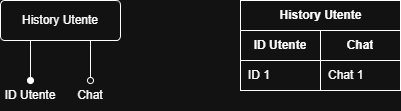

The diagram above was exported from draw.io. Its source (the exported page's mxGraphModel, read from the mxfile embedded in the PNG):
<mxGraphModel dx="1178" dy="455" grid="1" gridSize="10" guides="1" tooltips="1" connect="1" arrows="1" fold="1" page="1" pageScale="1" pageWidth="827" pageHeight="1169" math="0" shadow="0">
  <root>
    <mxCell id="0" />
    <mxCell id="1" parent="0" />
    <mxCell id="VIOnmqSFloaWFu8tJD1x-1" value="History Utente" style="rounded=1;arcSize=10;whiteSpace=wrap;html=1;align=center;" vertex="1" parent="1">
      <mxGeometry x="80" y="80" width="120" height="40" as="geometry" />
    </mxCell>
    <mxCell id="VIOnmqSFloaWFu8tJD1x-6" value="" style="endArrow=none;html=1;rounded=0;entryX=0.25;entryY=1;entryDx=0;entryDy=0;endFill=0;startArrow=oval;startFill=1;" edge="1" parent="1" target="VIOnmqSFloaWFu8tJD1x-1">
      <mxGeometry width="50" height="50" relative="1" as="geometry">
        <mxPoint x="110" y="160" as="sourcePoint" />
        <mxPoint x="230" y="100" as="targetPoint" />
      </mxGeometry>
    </mxCell>
    <mxCell id="VIOnmqSFloaWFu8tJD1x-7" value="" style="endArrow=none;html=1;rounded=0;endFill=0;startArrow=oval;startFill=0;entryX=0.75;entryY=1;entryDx=0;entryDy=0;" edge="1" parent="1" target="VIOnmqSFloaWFu8tJD1x-1">
      <mxGeometry width="50" height="50" relative="1" as="geometry">
        <mxPoint x="170" y="160" as="sourcePoint" />
        <mxPoint x="140" y="130" as="targetPoint" />
      </mxGeometry>
    </mxCell>
    <mxCell id="VIOnmqSFloaWFu8tJD1x-8" value="ID Utente" style="text;html=1;whiteSpace=wrap;strokeColor=none;fillColor=none;align=center;verticalAlign=middle;rounded=0;" vertex="1" parent="1">
      <mxGeometry x="80" y="160" width="60" height="30" as="geometry" />
    </mxCell>
    <mxCell id="VIOnmqSFloaWFu8tJD1x-9" value="Chat" style="text;html=1;whiteSpace=wrap;strokeColor=none;fillColor=none;align=center;verticalAlign=middle;rounded=0;" vertex="1" parent="1">
      <mxGeometry x="140" y="160" width="60" height="30" as="geometry" />
    </mxCell>
    <mxCell id="VIOnmqSFloaWFu8tJD1x-10" value="History Utente" style="shape=table;startSize=30;container=1;collapsible=1;childLayout=tableLayout;fixedRows=1;rowLines=0;fontStyle=1;align=center;resizeLast=1;html=1;" vertex="1" parent="1">
      <mxGeometry x="320" y="80" width="160" height="90" as="geometry">
        <mxRectangle x="320" y="80" width="120" height="30" as="alternateBounds" />
      </mxGeometry>
    </mxCell>
    <mxCell id="VIOnmqSFloaWFu8tJD1x-11" value="" style="shape=tableRow;horizontal=0;startSize=0;swimlaneHead=0;swimlaneBody=0;fillColor=none;collapsible=0;dropTarget=0;points=[[0,0.5],[1,0.5]];portConstraint=eastwest;top=0;left=0;right=0;bottom=1;" vertex="1" parent="VIOnmqSFloaWFu8tJD1x-10">
      <mxGeometry y="30" width="160" height="30" as="geometry" />
    </mxCell>
    <mxCell id="VIOnmqSFloaWFu8tJD1x-12" value="ID Utente" style="shape=partialRectangle;connectable=0;fillColor=none;top=0;left=0;bottom=0;right=0;fontStyle=1;overflow=hidden;whiteSpace=wrap;html=1;" vertex="1" parent="VIOnmqSFloaWFu8tJD1x-11">
      <mxGeometry width="80" height="30" as="geometry">
        <mxRectangle width="80" height="30" as="alternateBounds" />
      </mxGeometry>
    </mxCell>
    <mxCell id="VIOnmqSFloaWFu8tJD1x-13" value="" style="shape=partialRectangle;connectable=0;fillColor=none;top=0;left=0;bottom=0;right=0;align=left;spacingLeft=6;fontStyle=5;overflow=hidden;whiteSpace=wrap;html=1;" vertex="1" parent="VIOnmqSFloaWFu8tJD1x-11">
      <mxGeometry x="80" width="80" height="30" as="geometry">
        <mxRectangle width="80" height="30" as="alternateBounds" />
      </mxGeometry>
    </mxCell>
    <mxCell id="VIOnmqSFloaWFu8tJD1x-14" value="" style="shape=tableRow;horizontal=0;startSize=0;swimlaneHead=0;swimlaneBody=0;fillColor=none;collapsible=0;dropTarget=0;points=[[0,0.5],[1,0.5]];portConstraint=eastwest;top=0;left=0;right=0;bottom=0;" vertex="1" parent="VIOnmqSFloaWFu8tJD1x-10">
      <mxGeometry y="60" width="160" height="30" as="geometry" />
    </mxCell>
    <mxCell id="VIOnmqSFloaWFu8tJD1x-15" value="" style="shape=partialRectangle;connectable=0;fillColor=none;top=0;left=0;bottom=0;right=0;editable=1;overflow=hidden;whiteSpace=wrap;html=1;" vertex="1" parent="VIOnmqSFloaWFu8tJD1x-14">
      <mxGeometry width="80" height="30" as="geometry">
        <mxRectangle width="80" height="30" as="alternateBounds" />
      </mxGeometry>
    </mxCell>
    <mxCell id="VIOnmqSFloaWFu8tJD1x-16" value="Chat 1" style="shape=partialRectangle;connectable=0;fillColor=none;top=0;left=0;bottom=0;right=0;align=left;spacingLeft=6;overflow=hidden;whiteSpace=wrap;html=1;" vertex="1" parent="VIOnmqSFloaWFu8tJD1x-14">
      <mxGeometry x="80" width="80" height="30" as="geometry">
        <mxRectangle width="80" height="30" as="alternateBounds" />
      </mxGeometry>
    </mxCell>
    <mxCell id="VIOnmqSFloaWFu8tJD1x-35" value="Chat" style="shape=partialRectangle;connectable=0;fillColor=none;top=0;left=0;bottom=0;right=0;fontStyle=1;overflow=hidden;whiteSpace=wrap;html=1;" vertex="1" parent="1">
      <mxGeometry x="400" y="110" width="80" height="30" as="geometry">
        <mxRectangle width="66" height="30" as="alternateBounds" />
      </mxGeometry>
    </mxCell>
    <mxCell id="VIOnmqSFloaWFu8tJD1x-48" value="ID 1" style="shape=partialRectangle;connectable=0;fillColor=none;top=0;left=0;bottom=0;right=0;align=left;spacingLeft=6;overflow=hidden;whiteSpace=wrap;html=1;" vertex="1" parent="1">
      <mxGeometry x="320" y="140" width="80" height="30" as="geometry">
        <mxRectangle width="80" height="30" as="alternateBounds" />
      </mxGeometry>
    </mxCell>
  </root>
</mxGraphModel>